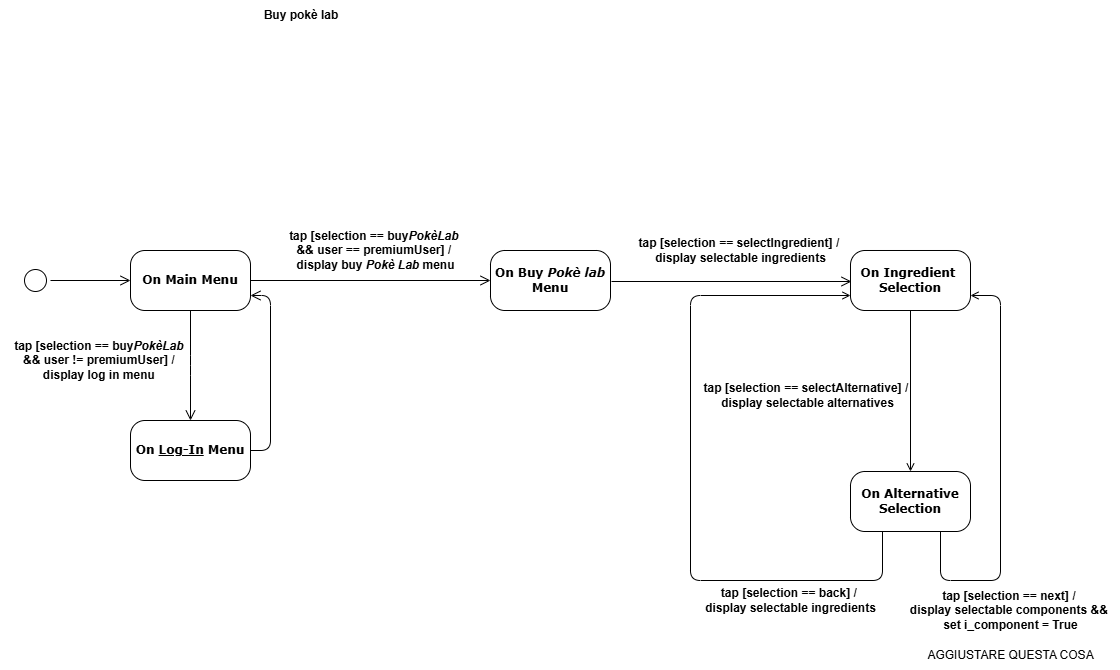

The diagram above was exported from draw.io. Its source (the exported page's mxGraphModel, read from the mxfile embedded in the PNG):
<mxGraphModel dx="1032" dy="539" grid="1" gridSize="10" guides="1" tooltips="1" connect="1" arrows="1" fold="1" page="1" pageScale="1" pageWidth="583" pageHeight="827" math="0" shadow="0">
  <root>
    <mxCell id="0" />
    <mxCell id="1" parent="0" />
    <mxCell id="8UPt6LTWMVnJWP74KpSB-1" value="&lt;b&gt;Buy pokè lab&lt;/b&gt;" style="text;html=1;align=center;verticalAlign=middle;whiteSpace=wrap;rounded=0;" vertex="1" parent="1">
      <mxGeometry x="262" y="10" width="78" height="30" as="geometry" />
    </mxCell>
    <mxCell id="8UPt6LTWMVnJWP74KpSB-2" value="" style="ellipse;html=1;shape=startState;rounded=1;shadow=0;comic=0;labelBackgroundColor=none;fontFamily=Verdana;fontSize=12;align=center;direction=south;" vertex="1" parent="1">
      <mxGeometry x="20" y="275" width="30" height="30" as="geometry" />
    </mxCell>
    <mxCell id="8UPt6LTWMVnJWP74KpSB-3" value="&lt;b&gt;On Main Menu&lt;/b&gt;" style="rounded=1;whiteSpace=wrap;html=1;arcSize=24;shadow=0;comic=0;labelBackgroundColor=none;fontFamily=Verdana;fontSize=12;align=center;" vertex="1" parent="1">
      <mxGeometry x="130" y="260" width="120" height="60" as="geometry" />
    </mxCell>
    <mxCell id="8UPt6LTWMVnJWP74KpSB-4" style="edgeStyle=orthogonalEdgeStyle;html=1;labelBackgroundColor=none;endArrow=open;endSize=8;fontFamily=Verdana;fontSize=12;align=left;fontColor=default;" edge="1" parent="1" source="8UPt6LTWMVnJWP74KpSB-2" target="8UPt6LTWMVnJWP74KpSB-3">
      <mxGeometry relative="1" as="geometry" />
    </mxCell>
    <mxCell id="8UPt6LTWMVnJWP74KpSB-5" style="edgeStyle=orthogonalEdgeStyle;html=1;labelBackgroundColor=none;endArrow=open;endSize=8;fontFamily=Verdana;fontSize=12;align=left;fontColor=default;exitX=0.5;exitY=1;exitDx=0;exitDy=0;" edge="1" parent="1" source="8UPt6LTWMVnJWP74KpSB-3">
      <mxGeometry relative="1" as="geometry">
        <mxPoint x="60" y="300" as="sourcePoint" />
        <mxPoint x="190" y="430" as="targetPoint" />
      </mxGeometry>
    </mxCell>
    <mxCell id="8UPt6LTWMVnJWP74KpSB-6" value="&lt;b&gt;On &lt;u&gt;Log-In&lt;/u&gt;&amp;nbsp;Menu&lt;/b&gt;" style="rounded=1;whiteSpace=wrap;html=1;arcSize=24;shadow=0;comic=0;labelBackgroundColor=none;fontFamily=Verdana;fontSize=12;align=center;" vertex="1" parent="1">
      <mxGeometry x="130" y="430" width="120" height="60" as="geometry" />
    </mxCell>
    <mxCell id="8UPt6LTWMVnJWP74KpSB-7" style="edgeStyle=orthogonalEdgeStyle;html=1;labelBackgroundColor=none;endArrow=open;endSize=8;fontFamily=Verdana;fontSize=12;align=left;fontColor=default;exitX=1;exitY=0.5;exitDx=0;exitDy=0;entryX=1;entryY=0.75;entryDx=0;entryDy=0;" edge="1" parent="1" source="8UPt6LTWMVnJWP74KpSB-6" target="8UPt6LTWMVnJWP74KpSB-3">
      <mxGeometry relative="1" as="geometry">
        <mxPoint x="200" y="330" as="sourcePoint" />
        <mxPoint x="200" y="440" as="targetPoint" />
        <Array as="points">
          <mxPoint x="270" y="460" />
          <mxPoint x="270" y="305" />
        </Array>
      </mxGeometry>
    </mxCell>
    <mxCell id="8UPt6LTWMVnJWP74KpSB-8" value="&lt;b&gt;tap [selection == buy&lt;i&gt;PokèLab&lt;/i&gt;&amp;nbsp;&lt;/b&gt;&lt;div&gt;&lt;b&gt;&amp;amp;&amp;amp;&amp;nbsp;&lt;/b&gt;&lt;b style=&quot;background-color: initial;&quot;&gt;user != premiumUser] &lt;/b&gt;&lt;b style=&quot;background-color: initial;&quot;&gt;/&amp;nbsp;&lt;/b&gt;&lt;div&gt;&lt;div&gt;&lt;b style=&quot;background-color: initial;&quot;&gt;display log in menu&lt;/b&gt;&lt;b style=&quot;background-color: initial;&quot;&gt;&amp;nbsp;&lt;/b&gt;&lt;/div&gt;&lt;/div&gt;&lt;/div&gt;" style="text;html=1;align=center;verticalAlign=middle;resizable=0;points=[];autosize=1;strokeColor=none;fillColor=none;" vertex="1" parent="1">
      <mxGeometry y="340" width="200" height="60" as="geometry" />
    </mxCell>
    <mxCell id="8UPt6LTWMVnJWP74KpSB-10" style="edgeStyle=orthogonalEdgeStyle;html=1;labelBackgroundColor=none;endArrow=open;endSize=8;fontFamily=Verdana;fontSize=12;align=left;fontColor=default;exitX=1;exitY=0.5;exitDx=0;exitDy=0;entryX=0;entryY=0.5;entryDx=0;entryDy=0;" edge="1" parent="1" source="8UPt6LTWMVnJWP74KpSB-3" target="8UPt6LTWMVnJWP74KpSB-11">
      <mxGeometry relative="1" as="geometry">
        <mxPoint x="60" y="300" as="sourcePoint" />
        <mxPoint x="340" y="290" as="targetPoint" />
      </mxGeometry>
    </mxCell>
    <mxCell id="8UPt6LTWMVnJWP74KpSB-11" value="&lt;b&gt;On Buy &lt;i&gt;Pokè lab&lt;/i&gt;&lt;/b&gt;&lt;div&gt;&lt;b&gt;Menu&lt;/b&gt;&lt;/div&gt;" style="rounded=1;whiteSpace=wrap;html=1;arcSize=24;shadow=0;comic=0;labelBackgroundColor=none;fontFamily=Verdana;fontSize=12;align=center;" vertex="1" parent="1">
      <mxGeometry x="490" y="260" width="120" height="60" as="geometry" />
    </mxCell>
    <mxCell id="8UPt6LTWMVnJWP74KpSB-12" value="&lt;b&gt;tap [selection ==&amp;nbsp;&lt;/b&gt;&lt;b&gt;buy&lt;i&gt;PokèLab&lt;/i&gt;&amp;nbsp;&lt;/b&gt;&lt;div&gt;&lt;b&gt;&amp;amp;&amp;amp;&amp;nbsp;&lt;/b&gt;&lt;b style=&quot;background-color: initial;&quot;&gt;user == premiumUser] &lt;/b&gt;&lt;b style=&quot;background-color: initial;&quot;&gt;/&amp;nbsp;&lt;/b&gt;&lt;div&gt;&lt;div&gt;&lt;b style=&quot;background-color: initial;&quot;&gt;display buy &lt;i&gt;Pokè Lab &lt;/i&gt;menu&lt;/b&gt;&lt;/div&gt;&lt;/div&gt;&lt;/div&gt;" style="text;html=1;align=center;verticalAlign=middle;resizable=0;points=[];autosize=1;strokeColor=none;fillColor=none;" vertex="1" parent="1">
      <mxGeometry x="275" y="230" width="200" height="60" as="geometry" />
    </mxCell>
    <mxCell id="8UPt6LTWMVnJWP74KpSB-16" style="edgeStyle=orthogonalEdgeStyle;html=1;labelBackgroundColor=none;endArrow=open;endSize=8;fontFamily=Verdana;fontSize=12;align=left;fontColor=default;exitX=1;exitY=0.5;exitDx=0;exitDy=0;entryX=0;entryY=0.5;entryDx=0;entryDy=0;" edge="1" parent="1">
      <mxGeometry relative="1" as="geometry">
        <mxPoint x="611" y="291" as="sourcePoint" />
        <mxPoint x="851" y="291" as="targetPoint" />
      </mxGeometry>
    </mxCell>
    <mxCell id="8UPt6LTWMVnJWP74KpSB-17" value="&lt;b&gt;On Ingredient&amp;nbsp;&lt;/b&gt;&lt;div&gt;&lt;b&gt;Selection&lt;/b&gt;&lt;/div&gt;" style="rounded=1;whiteSpace=wrap;html=1;arcSize=24;shadow=0;comic=0;labelBackgroundColor=none;fontFamily=Verdana;fontSize=12;align=center;" vertex="1" parent="1">
      <mxGeometry x="850" y="260" width="120" height="60" as="geometry" />
    </mxCell>
    <mxCell id="8UPt6LTWMVnJWP74KpSB-18" value="&lt;b&gt;tap [selection == selectIngredient&lt;/b&gt;&lt;b style=&quot;background-color: initial; color: light-dark(rgb(0, 0, 0), rgb(255, 255, 255));&quot;&gt;] &lt;/b&gt;&lt;b style=&quot;background-color: initial; color: light-dark(rgb(0, 0, 0), rgb(255, 255, 255));&quot;&gt;/&amp;nbsp;&lt;/b&gt;&lt;div&gt;&lt;div&gt;&lt;div&gt;&lt;b style=&quot;background-color: initial;&quot;&gt;display selectable ingredients&lt;/b&gt;&lt;/div&gt;&lt;/div&gt;&lt;/div&gt;" style="text;html=1;align=center;verticalAlign=middle;resizable=0;points=[];autosize=1;strokeColor=none;fillColor=none;" vertex="1" parent="1">
      <mxGeometry x="625" y="240" width="230" height="40" as="geometry" />
    </mxCell>
    <mxCell id="8UPt6LTWMVnJWP74KpSB-19" style="edgeStyle=orthogonalEdgeStyle;rounded=0;orthogonalLoop=1;jettySize=auto;html=1;entryX=0.5;entryY=0;entryDx=0;entryDy=0;endArrow=open;endFill=0;labelBackgroundColor=none;fontColor=default;exitX=0.5;exitY=1;exitDx=0;exitDy=0;" edge="1" parent="1" target="8UPt6LTWMVnJWP74KpSB-22" source="8UPt6LTWMVnJWP74KpSB-17">
      <mxGeometry relative="1" as="geometry">
        <Array as="points" />
        <mxPoint x="1049" y="691" as="sourcePoint" />
      </mxGeometry>
    </mxCell>
    <mxCell id="8UPt6LTWMVnJWP74KpSB-20" style="edgeStyle=orthogonalEdgeStyle;rounded=1;orthogonalLoop=1;jettySize=auto;html=1;exitX=0.75;exitY=1;exitDx=0;exitDy=0;curved=0;endArrow=open;endFill=0;entryX=1;entryY=0.75;entryDx=0;entryDy=0;" edge="1" parent="1" source="8UPt6LTWMVnJWP74KpSB-22" target="8UPt6LTWMVnJWP74KpSB-17">
      <mxGeometry relative="1" as="geometry">
        <Array as="points">
          <mxPoint x="940" y="590" />
          <mxPoint x="1000" y="590" />
          <mxPoint x="1000" y="305" />
        </Array>
        <mxPoint x="1070" y="530" as="targetPoint" />
      </mxGeometry>
    </mxCell>
    <mxCell id="8UPt6LTWMVnJWP74KpSB-21" style="edgeStyle=orthogonalEdgeStyle;rounded=1;orthogonalLoop=1;jettySize=auto;html=1;exitX=0.25;exitY=1;exitDx=0;exitDy=0;endArrow=open;endFill=0;curved=0;entryX=0;entryY=0.75;entryDx=0;entryDy=0;" edge="1" parent="1" source="8UPt6LTWMVnJWP74KpSB-22" target="8UPt6LTWMVnJWP74KpSB-17">
      <mxGeometry relative="1" as="geometry">
        <Array as="points">
          <mxPoint x="880" y="481" />
          <mxPoint x="882" y="481" />
          <mxPoint x="882" y="590" />
          <mxPoint x="690" y="590" />
          <mxPoint x="690" y="305" />
        </Array>
        <mxPoint x="840" y="310" as="targetPoint" />
      </mxGeometry>
    </mxCell>
    <mxCell id="8UPt6LTWMVnJWP74KpSB-22" value="&lt;b&gt;On Alternative Selection&lt;/b&gt;" style="rounded=1;whiteSpace=wrap;html=1;arcSize=24;shadow=0;comic=0;labelBackgroundColor=none;fontFamily=Verdana;fontSize=12;align=center;" vertex="1" parent="1">
      <mxGeometry x="850" y="481" width="120" height="60" as="geometry" />
    </mxCell>
    <mxCell id="8UPt6LTWMVnJWP74KpSB-23" value="&lt;b&gt;tap [selection == selectAlternative] /&amp;nbsp;&lt;/b&gt;&lt;div&gt;&lt;b&gt;display&amp;nbsp;&lt;/b&gt;&lt;span style=&quot;background-color: initial;&quot;&gt;&lt;b&gt;selectable&amp;nbsp;&lt;/b&gt;&lt;/span&gt;&lt;b style=&quot;background-color: initial;&quot;&gt;alternatives&lt;/b&gt;&lt;/div&gt;" style="text;html=1;align=center;verticalAlign=middle;resizable=0;points=[];autosize=1;strokeColor=none;fillColor=none;" vertex="1" parent="1">
      <mxGeometry x="647" y="380" width="320" height="50" as="geometry" />
    </mxCell>
    <mxCell id="8UPt6LTWMVnJWP74KpSB-24" value="&lt;b&gt;tap [selection == back] /&amp;nbsp;&lt;/b&gt;&lt;div&gt;&lt;b&gt;display&amp;nbsp;&lt;/b&gt;&lt;span style=&quot;background-color: initial;&quot;&gt;&lt;b&gt;selectable&amp;nbsp;&lt;/b&gt;&lt;/span&gt;&lt;b style=&quot;background-color: initial;&quot;&gt;ingredients&lt;/b&gt;&lt;/div&gt;" style="text;html=1;align=center;verticalAlign=middle;resizable=0;points=[];autosize=1;strokeColor=none;fillColor=none;" vertex="1" parent="1">
      <mxGeometry x="695" y="590" width="190" height="40" as="geometry" />
    </mxCell>
    <mxCell id="8UPt6LTWMVnJWP74KpSB-26" value="&lt;b&gt;tap [selection == next] /&amp;nbsp;&lt;/b&gt;&lt;div&gt;&lt;b&gt;display&amp;nbsp;&lt;/b&gt;&lt;span style=&quot;background-color: initial;&quot;&gt;&lt;b&gt;selectable&amp;nbsp;&lt;/b&gt;&lt;/span&gt;&lt;b style=&quot;background-color: initial;&quot;&gt;components &amp;amp;&amp;amp;&amp;nbsp;&lt;/b&gt;&lt;/div&gt;&lt;div&gt;&lt;b style=&quot;background-color: initial;&quot;&gt;set i_component = True&lt;/b&gt;&lt;/div&gt;" style="text;html=1;align=center;verticalAlign=middle;resizable=0;points=[];autosize=1;strokeColor=none;fillColor=none;" vertex="1" parent="1">
      <mxGeometry x="900" y="590" width="220" height="60" as="geometry" />
    </mxCell>
    <mxCell id="8UPt6LTWMVnJWP74KpSB-27" value="AGGIUSTARE QUESTA COSA" style="text;html=1;align=center;verticalAlign=middle;resizable=0;points=[];autosize=1;strokeColor=none;fillColor=none;" vertex="1" parent="1">
      <mxGeometry x="915" y="650" width="190" height="30" as="geometry" />
    </mxCell>
  </root>
</mxGraphModel>